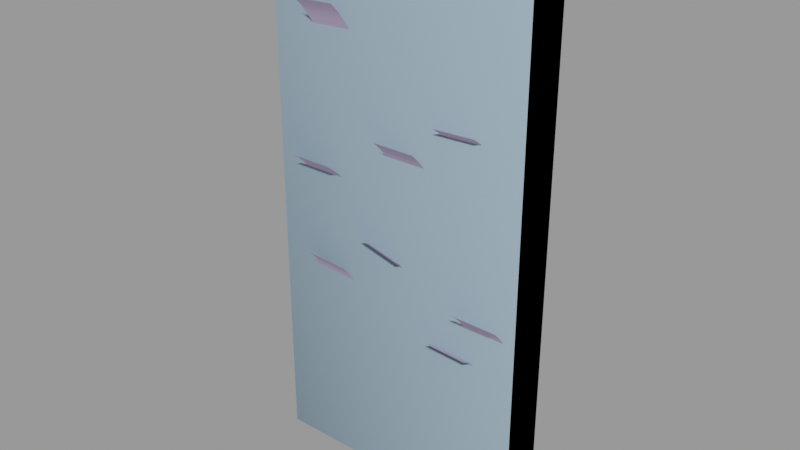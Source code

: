 # Source: time_card_rack.blend  (saved by Blender 2.92.15; exported with 4.5.12 LTS)
import bpy
from mathutils import Matrix  # noqa: F401  (used for matrix-valued properties, if any)

bpy.ops.wm.read_factory_settings(use_empty=True)
scene = bpy.context.scene
scene.name = 'time_card_rack.qc'

# ---- collections
col_time_card_rack = bpy.data.collections.new('time_card_rack'); scene.collection.children.link(col_time_card_rack)

# ---- materials (node trees are filled in below, after node groups)
mat_time_card_machine = bpy.data.materials.new('time_card_machine')
mat_time_card_machine.use_transparent_shadow = False
mat_time_card_machine.diffuse_color = (0.6015, 0.4847, 0.7295, 1.0)
mat_phy = bpy.data.materials.new('  phy')
mat_phy.use_transparent_shadow = False
mat_phy.diffuse_color = (0.4124, 0.5816, 0.7255, 1.0)

# ---- material node trees

# ---- meshes
me_time_card_rack_reference = bpy.data.meshes.new('time_card_rack_reference')
me_time_card_rack_reference.from_pydata([(-7.711, -8.0, 23.0), (-7.711, -7.0, 101.7), (-7.711, -8.0, 101.7), (-7.711, -7.0, 23.0), (-23.25, -11.5, 94.15), (-15.25, -9.836, 92.62), (-15.25, -11.5, 94.15), (-23.25, -9.836, 92.62), (-23.25, -8.499, 90.77), (-15.25, -8.499, 90.77), (-23.25, -7.253, 88.9), (-15.25, -7.253, 88.9), (-23.25, -6.008, 87.03), (-15.25, -6.008, 87.03), (-23.25, -4.762, 85.15), (-15.25, -4.762, 85.15), (-23.25, -3.517, 83.28), (-15.25, -3.517, 83.28), (-23.25, -2.271, 81.4), (-15.25, -2.271, 81.4), (-23.25, -1.026, 79.53), (-15.25, -1.026, 79.53), (-17.09, -11.94, 88.65), (-9.019, -10.39, 87.46), (-9.098, -11.94, 89.05), (-17.01, -10.39, 87.06), (-16.93, -9.175, 85.42), (-8.938, -9.175, 85.81), (-16.84, -7.949, 83.53), (-8.845, -7.949, 83.93), (-16.74, -6.724, 81.65), (-8.752, -6.724, 82.04), (-16.65, -5.498, 79.76), (-8.659, -5.498, 80.16), (-16.56, -4.273, 77.88), (-8.566, -4.273, 78.27), (-16.46, -3.047, 75.99), (-8.473, -3.047, 76.39), (-16.37, -1.821, 74.11), (-8.38, -1.821, 74.5), (-24.2, -7.277, 55.85), (24.2, 1e-06, 45.0), (24.2, -7.277, 55.85), (-24.2, -1e-06, 45.0), (8.289, -8.0, 23.0), (8.289, -7.0, 101.7), (8.289, -8.0, 101.7), (8.289, -7.0, 23.0), (25.34, 1e-06, 0.0), (-25.34, -8.0, -3e-06), (-25.34, -1e-06, 0.0), (25.34, -8.0, -3e-06), (-24.2, -7.0, 23.0), (24.2, -8.0, 23.0), (24.2, -7.0, 23.0), (-24.2, -8.0, 23.0), (-24.2, -7.277, 81.85), (24.2, -8e-06, 71.0), (24.2, -7.277, 81.85), (-24.2, -1e-05, 71.0), (24.2, -7.277, 62.35), (-24.2, -6.998, 62.53), (-24.2, -7.277, 62.35), (24.2, -6.998, 62.53), (24.2, -1e-06, 51.5), (-24.2, -3e-06, 51.5), (-24.2, -6.998, 82.03), (24.2, -6.998, 82.03), (24.2, -7.277, 94.85), (-24.2, -6.998, 95.03), (-24.2, -7.277, 94.85), (24.2, -6.998, 95.03), (24.2, -1.3e-05, 84.0), (-24.2, -1.5e-05, 84.0), (-24.2, -7.277, 68.85), (24.2, -4e-06, 58.0), (24.2, -7.277, 68.85), (-24.2, -6e-06, 58.0), (24.2, -7.277, 75.35), (-24.2, -6.998, 75.53), (-24.2, -7.277, 75.35), (24.2, -6.998, 75.53), (-24.2, -6.998, 69.03), (24.2, -6.998, 69.03), (24.2, -6e-06, 64.5), (-24.2, -8e-06, 64.5), (-24.2, -7.277, 42.85), (24.2, 6e-06, 32.0), (24.2, -7.277, 42.85), (-24.2, 4e-06, 32.0), (-24.2, -6.998, 43.03), (24.2, -6.998, 43.03), (24.2, -7.277, 49.35), (-24.2, -6.998, 49.53), (-24.2, -7.277, 49.35), (24.2, -6.998, 49.53), (24.2, 4e-06, 38.5), (-24.2, 2e-06, 38.5), (-24.2, -7.277, 36.35), (24.2, 8e-06, 25.5), (24.2, -7.277, 36.35), (-24.2, 6e-06, 25.5), (-24.2, -1.6e-05, 91.0), (24.2, 1.3e-05, 0.0), (24.2, -1.4e-05, 91.0), (-24.2, 1e-05, 0.0), (24.2, -7.277, 29.85), (-24.2, -6.998, 30.03), (-24.2, -7.277, 29.85), (24.2, -6.998, 30.03), (-24.2, -6.998, 36.53), (24.2, -6.998, 36.53), (24.2, 1.1e-05, 19.0), (-24.2, 9e-06, 19.0), (-25.34, -3.9e-05, 102.8), (-25.34, -8.0, 102.8), (-24.2, -6.998, 56.03), (24.2, -6.998, 56.03), (-24.2, -7.277, 88.35), (24.2, -1.1e-05, 77.5), (24.2, -7.277, 88.35), (-24.2, -1.3e-05, 77.5), (25.34, -8.0, 102.8), (25.34, -3.7e-05, 102.8), (-24.2, -7.0, 101.7), (24.2, -7.0, 101.7), (7.711, -8.0, 23.0), (7.711, -8.0, 101.7), (-24.2, -6.998, 88.53), (24.2, -6.998, 88.53), (-8.289, -8.0, 101.7), (-8.289, -8.0, 23.0), (-24.2, -8.0, 101.7), (24.2, -8.0, 101.7), (-8.289, -7.0, 23.0), (-8.289, -7.0, 101.7), (24.2, -7.0, 0.0), (7.711, -7.0, 23.0), (7.711, -7.0, 101.7), (-24.2, -7.0, 0.0), (9.593, -11.06, 34.19), (17.53, -9.207, 32.69), (17.58, -11.06, 33.82), (9.541, -9.207, 33.05), (9.471, -7.751, 31.52), (17.46, -7.751, 31.15), (9.386, -6.469, 29.67), (17.38, -6.469, 29.3), (9.302, -5.187, 27.82), (17.29, -5.187, 27.46), (9.218, -3.904, 25.97), (17.21, -3.904, 25.61), (9.134, -2.622, 24.13), (17.13, -2.622, 23.76), (9.049, -1.339, 22.28), (17.04, -1.339, 21.92), (8.965, -0.05689, 20.43), (16.96, -0.05689, 20.07), (-4.898, -10.99, 49.28), (2.545, -9.313, 46.05), (2.869, -10.99, 47.36), (-5.223, -9.313, 47.97), (-5.649, -7.784, 46.24), (2.118, -7.784, 44.32), (-6.095, -6.521, 44.43), (1.672, -6.521, 42.51), (-6.541, -5.257, 42.62), (1.226, -5.257, 40.7), (-6.987, -3.994, 40.81), (0.7798, -3.994, 38.9), (-7.433, -2.731, 39.01), (0.3337, -2.731, 37.09), (-7.879, -1.468, 37.2), (-0.1124, -1.468, 35.28), (-8.326, -0.205, 35.39), (-0.5585, -0.205, 33.47), (15.2, -12.23, 42.57), (23.2, -10.49, 41.15), (23.2, -12.23, 42.57), (15.2, -10.49, 41.15), (15.2, -8.957, 39.57), (23.2, -8.957, 39.57), (15.2, -7.686, 37.71), (23.2, -7.686, 37.71), (15.2, -6.415, 35.86), (23.2, -6.415, 35.86), (15.2, -5.144, 34.0), (23.2, -5.144, 34.0), (15.2, -3.873, 32.15), (23.2, -3.873, 32.15), (15.2, -2.602, 30.29), (23.2, -2.602, 30.29), (15.2, -1.331, 28.43), (23.2, -1.331, 28.43), (9.506, -9.938, 72.52), (17.55, -8.278, 71.59), (17.5, -9.938, 72.84), (9.555, -8.278, 71.27), (9.618, -7.054, 69.71), (17.61, -7.054, 70.02), (9.694, -5.892, 67.78), (17.69, -5.892, 68.1), (9.771, -4.73, 65.85), (17.76, -4.73, 66.17), (9.848, -3.568, 63.93), (17.84, -3.568, 64.25), (9.924, -2.406, 62.0), (17.92, -2.406, 62.32), (10.0, -1.244, 60.08), (17.99, -1.244, 60.4), (10.08, -0.08169, 58.15), (18.07, -0.08169, 58.47), (-16.82, -10.86, 42.23), (-8.91, -9.384, 40.24), (-8.827, -10.86, 41.81), (-16.9, -9.384, 40.66), (-17.0, -8.168, 38.77), (-9.01, -8.168, 38.35), (-17.1, -6.952, 36.88), (-9.109, -6.952, 36.46), (-17.2, -5.736, 34.98), (-9.209, -5.736, 34.56), (-17.3, -4.52, 33.09), (-9.308, -4.52, 32.67), (-17.4, -3.304, 31.2), (-9.407, -3.304, 30.78), (-17.5, -2.088, 29.31), (-9.507, -2.088, 28.89), (-17.6, -0.8716, 27.42), (-9.606, -0.8716, 27.0), (-19.44, -11.45, 60.69), (-11.44, -9.81, 59.4), (-11.44, -11.45, 60.69), (-19.44, -9.81, 59.4), (-19.44, -8.211, 57.86), (-11.44, -8.211, 57.86), (-19.44, -6.98, 55.98), (-11.44, -6.98, 55.98), (-19.44, -5.749, 54.1), (-11.44, -5.749, 54.1), (-19.44, -4.518, 52.21), (-11.44, -4.518, 52.21), (-19.44, -3.287, 50.33), (-11.44, -3.287, 50.33), (-19.44, -2.056, 48.45), (-11.44, -2.056, 48.45), (-19.44, -0.8254, 46.56), (-11.44, -0.8254, 46.56), (-1.401, -11.08, 67.6), (6.599, -9.465, 65.98), (6.599, -11.08, 67.6), (-1.401, -9.465, 65.98), (-1.401, -8.031, 64.27), (6.599, -8.031, 64.27), (-1.401, -6.802, 62.38), (6.599, -6.802, 62.38), (-1.401, -5.573, 60.5), (6.599, -5.573, 60.5), (-1.401, -4.344, 58.61), (6.599, -4.344, 58.61), (-1.401, -3.115, 56.73), (6.599, -3.115, 56.73), (-1.401, -1.887, 54.84), (6.599, -1.887, 54.84), (-1.401, -0.6579, 52.96), (6.599, -0.6579, 52.96)], [], [(0, 1, 2), (0, 3, 1), (4, 5, 6), (4, 7, 5), (8, 5, 7), (8, 9, 5), (10, 9, 8), (10, 11, 9), (12, 11, 10), (12, 13, 11), (14, 13, 12), (14, 15, 13), (16, 15, 14), (16, 17, 15), (18, 17, 16), (18, 19, 17), (20, 19, 18), (20, 21, 19), (22, 23, 24), (22, 25, 23), (26, 23, 25), (26, 27, 23), (28, 27, 26), (28, 29, 27), (30, 29, 28), (30, 31, 29), (32, 31, 30), (32, 33, 31), (34, 33, 32), (34, 35, 33), (36, 35, 34), (36, 37, 35), (38, 37, 36), (38, 39, 37), (40, 41, 42), (40, 43, 41), (44, 45, 46), (44, 47, 45), (48, 49, 50), (48, 51, 49), (52, 53, 54), (52, 55, 53), (56, 57, 58), (56, 59, 57), (60, 61, 62), (60, 63, 61), (62, 64, 60), (62, 65, 64), (58, 66, 56), (58, 67, 66), (68, 69, 70), (68, 71, 69), (70, 72, 68), (70, 73, 72), (74, 75, 76), (74, 77, 75), (78, 79, 80), (78, 81, 79), (76, 82, 74), (76, 83, 82), (80, 84, 78), (80, 85, 84), (86, 87, 88), (86, 89, 87), (88, 90, 86), (88, 91, 90), (92, 93, 94), (92, 95, 93), (94, 96, 92), (94, 97, 96), (98, 99, 100), (98, 101, 99), (102, 103, 104), (102, 105, 103), (106, 107, 108), (106, 109, 107), (100, 110, 98), (100, 111, 110), (108, 112, 106), (108, 113, 112), (49, 114, 50), (49, 115, 114), (42, 116, 40), (42, 117, 116), (118, 119, 120), (118, 121, 119), (122, 48, 123), (122, 51, 48), (122, 114, 115), (122, 123, 114), (104, 124, 102), (104, 125, 124), (126, 46, 127), (126, 44, 46), (120, 128, 118), (120, 129, 128), (0, 130, 131), (0, 2, 130), (125, 132, 124), (125, 133, 132), (130, 134, 131), (130, 135, 134), (133, 54, 53), (133, 125, 54), (104, 54, 125), (104, 136, 54), (104, 103, 136), (127, 137, 126), (127, 138, 137), (55, 124, 132), (55, 52, 124), (52, 102, 124), (52, 105, 102), (52, 139, 105), (115, 132, 133), (49, 132, 115), (49, 55, 132), (51, 55, 49), (51, 53, 55), (122, 53, 51), (122, 133, 53), (115, 133, 122), (140, 141, 142), (140, 143, 141), (144, 141, 143), (144, 145, 141), (146, 145, 144), (146, 147, 145), (148, 147, 146), (148, 149, 147), (150, 149, 148), (150, 151, 149), (152, 151, 150), (152, 153, 151), (154, 153, 152), (154, 155, 153), (156, 155, 154), (156, 157, 155), (158, 159, 160), (158, 161, 159), (162, 159, 161), (162, 163, 159), (164, 163, 162), (164, 165, 163), (166, 165, 164), (166, 167, 165), (168, 167, 166), (168, 169, 167), (170, 169, 168), (170, 171, 169), (172, 171, 170), (172, 173, 171), (174, 173, 172), (174, 175, 173), (176, 177, 178), (176, 179, 177), (180, 177, 179), (180, 181, 177), (182, 181, 180), (182, 183, 181), (184, 183, 182), (184, 185, 183), (186, 185, 184), (186, 187, 185), (188, 187, 186), (188, 189, 187), (190, 189, 188), (190, 191, 189), (192, 191, 190), (192, 193, 191), (194, 195, 196), (194, 197, 195), (198, 195, 197), (198, 199, 195), (200, 199, 198), (200, 201, 199), (202, 201, 200), (202, 203, 201), (204, 203, 202), (204, 205, 203), (206, 205, 204), (206, 207, 205), (208, 207, 206), (208, 209, 207), (210, 209, 208), (210, 211, 209), (212, 213, 214), (212, 215, 213), (216, 213, 215), (216, 217, 213), (218, 217, 216), (218, 219, 217), (220, 219, 218), (220, 221, 219), (222, 221, 220), (222, 223, 221), (224, 223, 222), (224, 225, 223), (226, 225, 224), (226, 227, 225), (228, 227, 226), (228, 229, 227), (230, 231, 232), (230, 233, 231), (234, 231, 233), (234, 235, 231), (236, 235, 234), (236, 237, 235), (238, 237, 236), (238, 239, 237), (240, 239, 238), (240, 241, 239), (242, 241, 240), (242, 243, 241), (244, 243, 242), (244, 245, 243), (246, 245, 244), (246, 247, 245), (248, 249, 250), (248, 251, 249), (252, 249, 251), (252, 253, 249), (254, 253, 252), (254, 255, 253), (256, 255, 254), (256, 257, 255), (258, 257, 256), (258, 259, 257), (260, 259, 258), (260, 261, 259), (262, 261, 260), (262, 263, 261), (264, 263, 262), (264, 265, 263)])
me_time_card_rack_reference.polygons.foreach_set('use_smooth', [True] * 234)
_k = set([(0, 2), (0, 130), (40, 42), (44, 46), (48, 49), (48, 51), (49, 50), (49, 51), (49, 115), (51, 122), (52, 53), (52, 55), (52, 105), (53, 54), (53, 55), (53, 133), (54, 104), (55, 132), (56, 58), (60, 62), (68, 70), (74, 76), (78, 80), (86, 88), (92, 94), (98, 100), (102, 103), (102, 105), (102, 124), (103, 104), (104, 125), (106, 108), (114, 115), (114, 122), (115, 122), (118, 120), (122, 123), (124, 132), (125, 133), (126, 127), (130, 131), (132, 133)])
me_time_card_rack_reference.attributes.new('sharp_edge', 'BOOLEAN', 'EDGE').data.foreach_set('value', [ (min(e.vertices), max(e.vertices)) in _k for e in me_time_card_rack_reference.edges])
_uv = me_time_card_rack_reference.uv_layers.new(name='UVMap')
_uv.uv.foreach_set('vector', [0.2628, 0.369, 0.2708, 0.9995, 0.2628, 0.9995, 0.2628, 0.369, 0.2708, 0.369, 0.2708, 0.9995, 0.008724, 0.208, 0.07755, 0.1886, 0.07755, 0.208, 0.008724, 0.208, 0.008724, 0.1886, 0.07755, 0.1886, 0.008724, 0.1693, 0.07755, 0.1886, 0.008724, 0.1886, 0.008724, 0.1693, 0.07755, 0.1693, 0.07755, 0.1886, 0.008724, 0.1499, 0.07755, 0.1693, 0.008724, 0.1693, 0.008724, 0.1499, 0.07755, 0.1499, 0.07755, 0.1693, 0.008724, 0.1305, 0.07755, 0.1499, 0.008724, 0.1499, 0.008724, 0.1305, 0.07755, 0.1305, 0.07755, 0.1499, 0.008724, 0.1112, 0.07755, 0.1305, 0.008724, 0.1305, 0.008724, 0.1112, 0.07755, 0.1112, 0.07755, 0.1305, 0.008724, 0.09183, 0.07755, 0.1112, 0.008724, 0.1112, 0.008724, 0.09183, 0.07755, 0.09183, 0.07755, 0.1112, 0.008724, 0.07247, 0.07755, 0.09183, 0.008724, 0.09183, 0.008724, 0.07247, 0.07755, 0.07247, 0.07755, 0.09183, 0.008724, 0.05312, 0.07755, 0.07247, 0.008724, 0.07247, 0.008724, 0.05312, 0.07755, 0.05312, 0.07755, 0.07247, 0.08615, 0.208, 0.155, 0.1886, 0.155, 0.208, 0.08615, 0.208, 0.08615, 0.1886, 0.155, 0.1886, 0.08615, 0.1693, 0.155, 0.1886, 0.08615, 0.1886, 0.08615, 0.1693, 0.155, 0.1693, 0.155, 0.1886, 0.08615, 0.1499, 0.155, 0.1693, 0.08615, 0.1693, 0.08615, 0.1499, 0.155, 0.1499, 0.155, 0.1693, 0.08615, 0.1305, 0.155, 0.1499, 0.08615, 0.1499, 0.08615, 0.1305, 0.155, 0.1305, 0.155, 0.1499, 0.08615, 0.1112, 0.155, 0.1305, 0.08615, 0.1305, 0.08615, 0.1112, 0.155, 0.1112, 0.155, 0.1305, 0.08615, 0.09183, 0.155, 0.1112, 0.08615, 0.1112, 0.08615, 0.09183, 0.155, 0.09183, 0.155, 0.1112, 0.08615, 0.07247, 0.155, 0.09183, 0.08615, 0.09183, 0.08615, 0.07247, 0.155, 0.07247, 0.155, 0.09183, 0.08615, 0.05312, 0.155, 0.07247, 0.08615, 0.07247, 0.08615, 0.05312, 0.155, 0.05312, 0.155, 0.07247, 0.7013, 0.666, 0.9991, 0.5856, 0.9991, 0.666, 0.7013, 0.666, 0.7013, 0.5856, 0.9991, 0.5856, 0.2413, 0.369, 0.2493, 0.9995, 0.2413, 0.9995, 0.2413, 0.369, 0.2493, 0.369, 0.2493, 0.9995, 0.6977, 0.2805, 0.385, 0.3298, 0.385, 0.2805, 0.6977, 0.2805, 0.6977, 0.3298, 0.385, 0.3298, 0.385, 0.2174, 0.6977, 0.211, 0.6977, 0.2174, 0.385, 0.2174, 0.385, 0.211, 0.6977, 0.211, 0.7013, 0.3331, 0.9991, 0.2528, 0.9991, 0.3331, 0.7013, 0.3331, 0.7013, 0.2528, 0.9991, 0.2528, 0.6977, 0.3482, 0.385, 0.3504, 0.385, 0.3482, 0.6977, 0.3482, 0.6977, 0.3504, 0.385, 0.3504, 0.7013, 0.5821, 0.9991, 0.5017, 0.9991, 0.5821, 0.7013, 0.5821, 0.7013, 0.5017, 0.9991, 0.5017, 0.6977, 0.3391, 0.385, 0.3413, 0.385, 0.3391, 0.6977, 0.3391, 0.6977, 0.3413, 0.385, 0.3413, 0.6977, 0.3315, 0.385, 0.3336, 0.385, 0.3315, 0.6977, 0.3315, 0.6977, 0.3336, 0.385, 0.3336, 0.7013, 0.1652, 0.9991, 0.08479, 0.9991, 0.1652, 0.7013, 0.1652, 0.7013, 0.08479, 0.9991, 0.08479, 0.7013, 0.4996, 0.9991, 0.4192, 0.9991, 0.4996, 0.7013, 0.4996, 0.7013, 0.4192, 0.9991, 0.4192, 0.6977, 0.3424, 0.385, 0.3445, 0.385, 0.3424, 0.6977, 0.3424, 0.6977, 0.3445, 0.385, 0.3445, 0.6977, 0.3452, 0.385, 0.3473, 0.385, 0.3452, 0.6977, 0.3452, 0.6977, 0.3473, 0.385, 0.3473, 0.7013, 0.4166, 0.9991, 0.3362, 0.9991, 0.4166, 0.7013, 0.4166, 0.7013, 0.3362, 0.9991, 0.3362, 0.7013, 0.8329, 0.9991, 0.7526, 0.9991, 0.8329, 0.7013, 0.8329, 0.7013, 0.7526, 0.9991, 0.7526, 0.6977, 0.3579, 0.385, 0.3601, 0.385, 0.3579, 0.6977, 0.3579, 0.6977, 0.3601, 0.385, 0.3601, 0.6977, 0.3549, 0.385, 0.357, 0.385, 0.3549, 0.6977, 0.3549, 0.6977, 0.357, 0.385, 0.357, 0.7013, 0.7502, 0.9991, 0.6698, 0.9991, 0.7502, 0.7013, 0.7502, 0.7013, 0.6698, 0.9991, 0.6698, 0.7013, 0.9165, 0.9991, 0.8361, 0.9991, 0.9165, 0.7013, 0.9165, 0.7013, 0.8361, 0.9991, 0.8361, 0.0027, 0.9973, 0.1251, 0.8345, 0.1251, 0.9973, 0.0027, 0.9973, 0.0027, 0.8345, 0.1251, 0.8345, 0.6977, 0.3641, 0.385, 0.3662, 0.385, 0.3641, 0.6977, 0.3641, 0.6977, 0.3662, 0.385, 0.3662, 0.6977, 0.3611, 0.385, 0.3632, 0.385, 0.3611, 0.6977, 0.3611, 0.6977, 0.3632, 0.385, 0.3632, 0.7013, 0.9991, 0.9991, 0.9188, 0.9991, 0.9991, 0.7013, 0.9991, 0.7013, 0.9188, 0.9991, 0.9188, 0.3836, 0.369, 0.3345, 0.9995, 0.3345, 0.369, 0.3836, 0.369, 0.3836, 0.9995, 0.3345, 0.9995, 0.6977, 0.3521, 0.385, 0.3543, 0.385, 0.3521, 0.6977, 0.3521, 0.6977, 0.3543, 0.385, 0.3543, 0.7013, 0.2486, 0.9991, 0.1683, 0.9991, 0.2486, 0.7013, 0.2486, 0.7013, 0.1683, 0.9991, 0.1683, 0.2826, 0.9995, 0.3317, 0.369, 0.3317, 0.9995, 0.2826, 0.9995, 0.2826, 0.369, 0.3317, 0.369, 0.6977, 0.2185, 0.385, 0.2679, 0.385, 0.2185, 0.6977, 0.2185, 0.6977, 0.2679, 0.385, 0.2679, 0.9991, 0.004002, 0.7013, 0.08244, 0.7013, 0.004002, 0.9991, 0.004002, 0.9991, 0.08244, 0.7013, 0.08244, 0.589, 0.5101, 0.5925, 0.9925, 0.589, 0.9925, 0.589, 0.5101, 0.5925, 0.5101, 0.5925, 0.9925, 0.6977, 0.3353, 0.385, 0.3374, 0.385, 0.3353, 0.6977, 0.3353, 0.6977, 0.3374, 0.385, 0.3374, 0.4944, 0.5101, 0.4909, 0.9925, 0.4909, 0.5101, 0.4944, 0.5101, 0.4944, 0.9925, 0.4909, 0.9925, 0.6977, 0.2714, 0.385, 0.2779, 0.385, 0.2714, 0.6977, 0.2714, 0.6977, 0.2779, 0.385, 0.2779, 0.2811, 0.9995, 0.2731, 0.369, 0.2811, 0.369, 0.2811, 0.9995, 0.2731, 0.9995, 0.2731, 0.369, 0.1814, 0.9995, 0.1752, 0.5117, 0.1814, 0.5117, 0.1814, 0.9995, 0.1752, 0.9995, 0.1752, 0.5117, 0.1318, 0.9334, 0.1752, 0.5117, 0.1752, 0.9995, 0.1318, 0.9334, 0.1752, 0.369, 0.1752, 0.5117, 0.1318, 0.9334, 0.1318, 0.369, 0.1752, 0.369, 0.2604, 0.9995, 0.2523, 0.369, 0.2604, 0.369, 0.2604, 0.9995, 0.2523, 0.9995, 0.2523, 0.369, 0.1843, 0.5117, 0.1905, 0.9995, 0.1843, 0.9995, 0.1843, 0.5117, 0.1905, 0.5117, 0.1905, 0.9995, 0.1905, 0.5117, 0.2339, 0.9334, 0.1905, 0.9995, 0.1905, 0.5117, 0.2339, 0.369, 0.2339, 0.9334, 0.1905, 0.5117, 0.1905, 0.369, 0.2339, 0.369, 0.3863, 0.9995, 0.3933, 0.9925, 0.6901, 0.9925, 0.3863, 0.369, 0.3933, 0.9925, 0.3863, 0.9995, 0.3863, 0.369, 0.3933, 0.5101, 0.3933, 0.9925, 0.6971, 0.369, 0.3933, 0.5101, 0.3863, 0.369, 0.6971, 0.369, 0.6901, 0.5101, 0.3933, 0.5101, 0.6971, 0.9995, 0.6901, 0.5101, 0.6971, 0.369, 0.6971, 0.9995, 0.6901, 0.9925, 0.6901, 0.5101, 0.3863, 0.9995, 0.6901, 0.9925, 0.6971, 0.9995, 0.6281, 0.208, 0.697, 0.1886, 0.697, 0.208, 0.6281, 0.208, 0.6281, 0.1886, 0.697, 0.1886, 0.6281, 0.1693, 0.697, 0.1886, 0.6281, 0.1886, 0.6281, 0.1693, 0.697, 0.1693, 0.697, 0.1886, 0.6281, 0.1499, 0.697, 0.1693, 0.6281, 0.1693, 0.6281, 0.1499, 0.697, 0.1499, 0.697, 0.1693, 0.6281, 0.1305, 0.697, 0.1499, 0.6281, 0.1499, 0.6281, 0.1305, 0.697, 0.1305, 0.697, 0.1499, 0.6281, 0.1112, 0.697, 0.1305, 0.6281, 0.1305, 0.6281, 0.1112, 0.697, 0.1112, 0.697, 0.1305, 0.6281, 0.09183, 0.697, 0.1112, 0.6281, 0.1112, 0.6281, 0.09183, 0.697, 0.09183, 0.697, 0.1112, 0.6281, 0.07247, 0.697, 0.09183, 0.6281, 0.09183, 0.6281, 0.07247, 0.697, 0.07247, 0.697, 0.09183, 0.6281, 0.05312, 0.697, 0.07247, 0.6281, 0.07247, 0.6281, 0.05312, 0.697, 0.05312, 0.697, 0.07247, 0.1636, 0.208, 0.2324, 0.1886, 0.2324, 0.208, 0.1636, 0.208, 0.1636, 0.1886, 0.2324, 0.1886, 0.1636, 0.1693, 0.2324, 0.1886, 0.1636, 0.1886, 0.1636, 0.1693, 0.2324, 0.1693, 0.2324, 0.1886, 0.1636, 0.1499, 0.2324, 0.1693, 0.1636, 0.1693, 0.1636, 0.1499, 0.2324, 0.1499, 0.2324, 0.1693, 0.1636, 0.1305, 0.2324, 0.1499, 0.1636, 0.1499, 0.1636, 0.1305, 0.2324, 0.1305, 0.2324, 0.1499, 0.1636, 0.1112, 0.2324, 0.1305, 0.1636, 0.1305, 0.1636, 0.1112, 0.2324, 0.1112, 0.2324, 0.1305, 0.1636, 0.09183, 0.2324, 0.1112, 0.1636, 0.1112, 0.1636, 0.09183, 0.2324, 0.09183, 0.2324, 0.1112, 0.1636, 0.07247, 0.2324, 0.09183, 0.1636, 0.09183, 0.1636, 0.07247, 0.2324, 0.07247, 0.2324, 0.09183, 0.1636, 0.05312, 0.2324, 0.07247, 0.1636, 0.07247, 0.1636, 0.05312, 0.2324, 0.05312, 0.2324, 0.07247, 0.5507, 0.208, 0.6195, 0.1886, 0.6195, 0.208, 0.5507, 0.208, 0.5507, 0.1886, 0.6195, 0.1886, 0.5507, 0.1693, 0.6195, 0.1886, 0.5507, 0.1886, 0.5507, 0.1693, 0.6195, 0.1693, 0.6195, 0.1886, 0.5507, 0.1499, 0.6195, 0.1693, 0.5507, 0.1693, 0.5507, 0.1499, 0.6195, 0.1499, 0.6195, 0.1693, 0.5507, 0.1305, 0.6195, 0.1499, 0.5507, 0.1499, 0.5507, 0.1305, 0.6195, 0.1305, 0.6195, 0.1499, 0.5507, 0.1112, 0.6195, 0.1305, 0.5507, 0.1305, 0.5507, 0.1112, 0.6195, 0.1112, 0.6195, 0.1305, 0.5507, 0.09183, 0.6195, 0.1112, 0.5507, 0.1112, 0.5507, 0.09183, 0.6195, 0.09183, 0.6195, 0.1112, 0.5507, 0.07247, 0.6195, 0.09183, 0.5507, 0.09183, 0.5507, 0.07247, 0.6195, 0.07247, 0.6195, 0.09183, 0.5507, 0.05312, 0.6195, 0.07247, 0.5507, 0.07247, 0.5507, 0.05312, 0.6195, 0.05312, 0.6195, 0.07247, 0.241, 0.208, 0.3098, 0.1886, 0.3098, 0.208, 0.241, 0.208, 0.241, 0.1886, 0.3098, 0.1886, 0.241, 0.1693, 0.3098, 0.1886, 0.241, 0.1886, 0.241, 0.1693, 0.3098, 0.1693, 0.3098, 0.1886, 0.241, 0.1499, 0.3098, 0.1693, 0.241, 0.1693, 0.241, 0.1499, 0.3098, 0.1499, 0.3098, 0.1693, 0.241, 0.1305, 0.3098, 0.1499, 0.241, 0.1499, 0.241, 0.1305, 0.3098, 0.1305, 0.3098, 0.1499, 0.241, 0.1112, 0.3098, 0.1305, 0.241, 0.1305, 0.241, 0.1112, 0.3098, 0.1112, 0.3098, 0.1305, 0.241, 0.09183, 0.3098, 0.1112, 0.241, 0.1112, 0.241, 0.09183, 0.3098, 0.09183, 0.3098, 0.1112, 0.241, 0.07247, 0.3098, 0.09183, 0.241, 0.09183, 0.241, 0.07247, 0.3098, 0.07247, 0.3098, 0.09183, 0.241, 0.05312, 0.3098, 0.07247, 0.241, 0.07247, 0.241, 0.05312, 0.3098, 0.05312, 0.3098, 0.07247, 0.4733, 0.208, 0.5421, 0.1886, 0.5421, 0.208, 0.4733, 0.208, 0.4733, 0.1886, 0.5421, 0.1886, 0.4733, 0.1693, 0.5421, 0.1886, 0.4733, 0.1886, 0.4733, 0.1693, 0.5421, 0.1693, 0.5421, 0.1886, 0.4733, 0.1499, 0.5421, 0.1693, 0.4733, 0.1693, 0.4733, 0.1499, 0.5421, 0.1499, 0.5421, 0.1693, 0.4733, 0.1305, 0.5421, 0.1499, 0.4733, 0.1499, 0.4733, 0.1305, 0.5421, 0.1305, 0.5421, 0.1499, 0.4733, 0.1112, 0.5421, 0.1305, 0.4733, 0.1305, 0.4733, 0.1112, 0.5421, 0.1112, 0.5421, 0.1305, 0.4733, 0.09183, 0.5421, 0.1112, 0.4733, 0.1112, 0.4733, 0.09183, 0.5421, 0.09183, 0.5421, 0.1112, 0.4733, 0.07247, 0.5421, 0.09183, 0.4733, 0.09183, 0.4733, 0.07247, 0.5421, 0.07247, 0.5421, 0.09183, 0.4733, 0.05312, 0.5421, 0.07247, 0.4733, 0.07247, 0.4733, 0.05312, 0.5421, 0.05312, 0.5421, 0.07247, 0.3184, 0.208, 0.3873, 0.1886, 0.3873, 0.208, 0.3184, 0.208, 0.3184, 0.1886, 0.3873, 0.1886, 0.3184, 0.1693, 0.3873, 0.1886, 0.3184, 0.1886, 0.3184, 0.1693, 0.3873, 0.1693, 0.3873, 0.1886, 0.3184, 0.1499, 0.3873, 0.1693, 0.3184, 0.1693, 0.3184, 0.1499, 0.3873, 0.1499, 0.3873, 0.1693, 0.3184, 0.1305, 0.3873, 0.1499, 0.3184, 0.1499, 0.3184, 0.1305, 0.3873, 0.1305, 0.3873, 0.1499, 0.3184, 0.1112, 0.3873, 0.1305, 0.3184, 0.1305, 0.3184, 0.1112, 0.3873, 0.1112, 0.3873, 0.1305, 0.3184, 0.09183, 0.3873, 0.1112, 0.3184, 0.1112, 0.3184, 0.09183, 0.3873, 0.09183, 0.3873, 0.1112, 0.3184, 0.07247, 0.3873, 0.09183, 0.3184, 0.09183, 0.3184, 0.07247, 0.3873, 0.07247, 0.3873, 0.09183, 0.3184, 0.05312, 0.3873, 0.07247, 0.3184, 0.07247, 0.3184, 0.05312, 0.3873, 0.05312, 0.3873, 0.07247, 0.3959, 0.208, 0.4647, 0.1886, 0.4647, 0.208, 0.3959, 0.208, 0.3959, 0.1886, 0.4647, 0.1886, 0.3959, 0.1693, 0.4647, 0.1886, 0.3959, 0.1886, 0.3959, 0.1693, 0.4647, 0.1693, 0.4647, 0.1886, 0.3959, 0.1499, 0.4647, 0.1693, 0.3959, 0.1693, 0.3959, 0.1499, 0.4647, 0.1499, 0.4647, 0.1693, 0.3959, 0.1305, 0.4647, 0.1499, 0.3959, 0.1499, 0.3959, 0.1305, 0.4647, 0.1305, 0.4647, 0.1499, 0.3959, 0.1112, 0.4647, 0.1305, 0.3959, 0.1305, 0.3959, 0.1112, 0.4647, 0.1112, 0.4647, 0.1305, 0.3959, 0.09183, 0.4647, 0.1112, 0.3959, 0.1112, 0.3959, 0.09183, 0.4647, 0.09183, 0.4647, 0.1112, 0.3959, 0.07247, 0.4647, 0.09183, 0.3959, 0.09183, 0.3959, 0.07247, 0.4647, 0.07247, 0.4647, 0.09183, 0.3959, 0.05312, 0.4647, 0.07247, 0.3959, 0.07247, 0.3959, 0.05312, 0.4647, 0.05312, 0.4647, 0.07247])
me_time_card_rack_reference.materials.append(mat_time_card_machine)
me_time_card_rack_reference.use_remesh_fix_poles = True
me_time_card_rack_reference.use_remesh_preserve_attributes = False
me_time_card_rack_reference.use_mirror_vertex_groups = False
me_time_card_rack_reference.update()
me_time_card_rack_reference.normals_split_custom_set([tuple(v) for v in zip(*[iter([1.0, 0.0, 0.0, 1.0, 0.0, 0.0, 1.0, 0.0, 0.0, 1.0, 0.0, 0.0, 1.0, 0.0, 0.0, 1.0, 0.0, 0.0, 0.0, -0.6777, -0.7354, 0.0, -0.7473, -0.6645, 0.0, -0.6777, -0.7354, 0.0, -0.6777, -0.7354, 0.0, -0.7473, -0.6645, 0.0, -0.7473, -0.6645, 0.0, -0.8213, -0.5705, 0.0, -0.7473, -0.6645, 0.0, -0.7473, -0.6645, 0.0, -0.8213, -0.5705, 3.499e-07, -0.8213, -0.5705, 0.0, -0.7473, -0.6645, 1.216e-07, -0.8328, -0.5536, 3.499e-07, -0.8213, -0.5705, 0.0, -0.8213, -0.5705, 1.216e-07, -0.8328, -0.5536, 4.322e-07, -0.8328, -0.5536, 3.499e-07, -0.8213, -0.5705, -1.227e-08, -0.8328, -0.5536, 4.322e-07, -0.8328, -0.5536, 1.216e-07, -0.8328, -0.5536, -1.227e-08, -0.8328, -0.5536, -9.008e-09, -0.8328, -0.5536, 4.322e-07, -0.8328, -0.5536, -1.935e-07, -0.8328, -0.5536, -9.008e-09, -0.8328, -0.5536, -1.227e-08, -0.8328, -0.5536, -1.935e-07, -0.8328, -0.5536, -2.633e-08, -0.8328, -0.5536, -9.008e-09, -0.8328, -0.5536, -1.246e-07, -0.8328, -0.5536, -2.633e-08, -0.8328, -0.5536, -1.935e-07, -0.8328, -0.5536, -1.246e-07, -0.8328, -0.5536, 0.0, -0.8328, -0.5536, -2.633e-08, -0.8328, -0.5536, 0.0, -0.8328, -0.5536, 0.0, -0.8328, -0.5536, -1.246e-07, -0.8328, -0.5536, 0.0, -0.8328, -0.5536, 0.0, -0.8328, -0.5536, 0.0, -0.8328, -0.5536, 0.0, -0.8328, -0.5536, 0.0, -0.8328, -0.5536, 0.0, -0.8328, -0.5536, 0.0, -0.8328, -0.5536, 0.0, -0.8328, -0.5536, 0.0, -0.8328, -0.5536, 0.03437, -0.717, -0.6962, 0.0319, -0.7627, -0.646, 0.03438, -0.717, -0.6962, 0.03437, -0.717, -0.6962, 0.0319, -0.7627, -0.646, 0.0319, -0.7627, -0.646, 0.02808, -0.8221, -0.5687, 0.0319, -0.7627, -0.646, 0.0319, -0.7627, -0.646, 0.02808, -0.8221, -0.5687, 0.02808, -0.8221, -0.5687, 0.0319, -0.7627, -0.646, 0.02686, -0.8386, -0.5441, 0.02808, -0.8221, -0.5687, 0.02808, -0.8221, -0.5687, 0.02686, -0.8386, -0.5441, 0.02686, -0.8386, -0.5441, 0.02808, -0.8221, -0.5687, 0.02686, -0.8386, -0.5441, 0.02686, -0.8386, -0.5441, 0.02686, -0.8386, -0.5441, 0.02686, -0.8386, -0.5441, 0.02686, -0.8386, -0.5441, 0.02686, -0.8386, -0.5441, 0.02686, -0.8386, -0.5441, 0.02686, -0.8386, -0.5441, 0.02686, -0.8386, -0.5441, 0.02686, -0.8386, -0.5441, 0.02686, -0.8386, -0.5441, 0.02686, -0.8386, -0.5441, 0.02686, -0.8386, -0.5441, 0.02686, -0.8386, -0.5441, 0.02686, -0.8386, -0.5441, 0.02686, -0.8386, -0.5441, 0.02686, -0.8386, -0.5441, 0.02686, -0.8386, -0.5441, 0.02686, -0.8386, -0.5441, 0.02686, -0.8386, -0.5441, 0.02686, -0.8386, -0.5441, 0.02686, -0.8386, -0.5441, 0.02686, -0.8386, -0.5441, 0.02686, -0.8386, -0.5441, 0.02686, -0.8386, -0.5441, 0.02686, -0.8386, -0.5441, 0.02686, -0.8386, -0.5441, 0.02686, -0.8386, -0.5441, 0.02686, -0.8386, -0.5441, 0.02686, -0.8386, -0.5441, 4.087e-09, -0.8304, -0.5571, 8.24e-10, -0.8304, -0.5571, 0.0, -0.8304, -0.5571, 4.087e-09, -0.8304, -0.5571, 4.911e-09, -0.8304, -0.5571, 8.24e-10, -0.8304, -0.5571, 1.0, 0.0, 0.0, 1.0, 0.0, 0.0, 1.0, 0.0, 0.0, 1.0, 0.0, 0.0, 1.0, 0.0, 0.0, 1.0, 0.0, 0.0, -1.346e-14, 3.75e-07, -1.0, -1.346e-14, 3.75e-07, -1.0, -1.346e-14, 3.75e-07, -1.0, -1.477e-14, 3.75e-07, -1.0, -1.477e-14, 3.75e-07, -1.0, -1.477e-14, 3.75e-07, -1.0, 0.0, 0.0, 1.0, 0.0, 0.0, 1.0, 0.0, 0.0, 1.0, 0.0, 0.0, 1.0, 0.0, 0.0, 1.0, 0.0, 0.0, 1.0, -2.007e-08, -0.8304, -0.5571, 1.501e-07, -0.8304, -0.5571, 1.93e-07, -0.8304, -0.5571, -2.007e-08, -0.8304, -0.5571, -6.304e-08, -0.8304, -0.5571, 1.501e-07, -0.8304, -0.5571, 3.877e-08, -0.5411, 0.8409, 2.367e-07, -0.5411, 0.8409, 2.376e-07, -0.5411, 0.8409, 3.877e-08, -0.5411, 0.8409, 3.79e-08, -0.5411, 0.8409, 2.367e-07, -0.5411, 0.8409, -1.394e-08, -0.8304, -0.5571, 7.425e-08, -0.8304, -0.5571, 9.652e-08, -0.8304, -0.5571, -1.394e-08, -0.8304, -0.5571, -3.621e-08, -0.8304, -0.5571, 7.425e-08, -0.8304, -0.5571, 6.534e-09, -0.5411, 0.8409, 2.863e-11, -0.5411, 0.8409, 0.0, -0.5411, 0.8409, 6.534e-09, -0.5411, 0.8409, 6.563e-09, -0.5411, 0.8409, 2.863e-11, -0.5411, 0.8409, 6.536e-09, -0.5411, 0.8409, 2.863e-11, -0.5411, 0.8409, 0.0, -0.5411, 0.8409, 6.536e-09, -0.5411, 0.8409, 6.565e-09, -0.5411, 0.8409, 2.863e-11, -0.5411, 0.8409, 3.976e-08, -0.8304, -0.5571, 8.016e-09, -0.8304, -0.5571, 0.0, -0.8304, -0.5571, 3.976e-08, -0.8304, -0.5571, 4.778e-08, -0.8304, -0.5571, 8.016e-09, -0.8304, -0.5571, 9.631e-08, -0.8304, -0.5571, 1.942e-08, -0.8304, -0.5571, 0.0, -0.8304, -0.5571, 9.631e-08, -0.8304, -0.5571, 1.157e-07, -0.8304, -0.5571, 1.942e-08, -0.8304, -0.5571, -1.107e-07, -0.5411, 0.8409, 2.36e-07, -0.5411, 0.8409, 2.376e-07, -0.5411, 0.8409, -1.107e-07, -0.5411, 0.8409, -1.122e-07, -0.5411, 0.8409, 2.36e-07, -0.5411, 0.8409, 6.536e-09, -0.5411, 0.8409, 2.863e-11, -0.5411, 0.8409, 0.0, -0.5411, 0.8409, 6.536e-09, -0.5411, 0.8409, 6.565e-09, -0.5411, 0.8409, 2.863e-11, -0.5411, 0.8409, 6.209e-08, -0.8304, -0.5571, 1.252e-08, -0.8304, -0.5571, 0.0, -0.8304, -0.5571, 6.209e-08, -0.8304, -0.5571, 7.461e-08, -0.8304, -0.5571, 1.252e-08, -0.8304, -0.5571, 7.252e-08, -0.8304, -0.5571, 1.462e-08, -0.8304, -0.5571, 0.0, -0.8304, -0.5571, 7.252e-08, -0.8304, -0.5571, 8.715e-08, -0.8304, -0.5571, 1.462e-08, -0.8304, -0.5571, 7.053e-09, -0.5411, 0.8409, 1.183e-07, -0.5411, 0.8409, 1.188e-07, -0.5411, 0.8409, 7.053e-09, -0.5411, 0.8409, 6.563e-09, -0.5411, 0.8409, 1.183e-07, -0.5411, 0.8409, 6.534e-09, -0.5411, 0.8409, 2.863e-11, -0.5411, 0.8409, 0.0, -0.5411, 0.8409, 6.534e-09, -0.5411, 0.8409, 6.563e-09, -0.5411, 0.8409, 2.863e-11, -0.5411, 0.8409, 3.831e-08, -0.8304, -0.5571, 7.723e-09, -0.8304, -0.5571, 0.0, -0.8304, -0.5571, 3.831e-08, -0.8304, -0.5571, 4.603e-08, -0.8304, -0.5571, 7.723e-09, -0.8304, -0.5571, 3.451e-08, -0.8304, -0.5571, 4.549e-08, -0.8304, -0.5571, 4.826e-08, -0.8304, -0.5571, 3.451e-08, -0.8304, -0.5571, 3.174e-08, -0.8304, -0.5571, 4.549e-08, -0.8304, -0.5571, 5.96e-08, -0.9581, -0.2866, 4.132e-08, -1.0, -2.967e-07, 5.374e-08, -0.9581, -0.2865, 5.938e-08, -0.9581, -0.2866, 6.197e-08, -1.0, -2.857e-07, 6.197e-08, -1.0, -2.857e-07, 6.534e-09, -0.5411, 0.8409, 2.863e-11, -0.5411, 0.8409, 0.0, -0.5411, 0.8409, 6.534e-09, -0.5411, 0.8409, 6.563e-09, -0.5411, 0.8409, 2.863e-11, -0.5411, 0.8409, 3.773e-08, -0.5411, 0.8409, 1.653e-10, -0.5411, 0.8409, 0.0, -0.5411, 0.8409, 3.773e-08, -0.5411, 0.8409, 3.79e-08, -0.5411, 0.8409, 1.653e-10, -0.5411, 0.8409, 2.857e-08, -0.8304, -0.5571, 4.429e-08, -0.8304, -0.5571, 4.826e-08, -0.8304, -0.5571, 2.857e-08, -0.8304, -0.5571, 2.46e-08, -0.8304, -0.5571, 4.429e-08, -0.8304, -0.5571, -1.0, 0.0, 0.0, -1.0, 0.0, 0.0, -1.0, 0.0, 0.0, -1.0, 0.0, 0.0, -1.0, 0.0, 0.0, -1.0, 0.0, 0.0, 6.534e-09, -0.5411, 0.8409, 2.862e-11, -0.5411, 0.8409, 0.0, -0.5411, 0.8409, 6.534e-09, -0.5411, 0.8409, 6.562e-09, -0.5411, 0.8409, 2.862e-11, -0.5411, 0.8409, 7.398e-08, -0.8304, -0.5571, 1.491e-08, -0.8304, -0.5571, 0.0, -0.8304, -0.5571, 7.398e-08, -0.8304, -0.5571, 8.889e-08, -0.8304, -0.5571, 1.491e-08, -0.8304, -0.5571, 1.0, -9.14e-09, 0.0, 1.0, -1.758e-07, 0.0, 1.0, 0.0, 0.0, 1.0, -9.14e-09, 0.0, 1.0, -1.849e-07, 0.0, 1.0, -1.758e-07, 0.0, 0.0, 0.0, 1.0, 0.0, 0.0, 1.0, 0.0, 0.0, 1.0, 1.109e-07, 0.0, 1.0, 1.109e-07, 0.0, 1.0, 1.109e-07, 0.0, 1.0, 5.374e-08, -0.9581, -0.2865, 2.763e-07, -0.4748, -0.8801, 5.96e-08, -0.9581, -0.2866, 5.374e-08, -0.9581, -0.2865, -8.139e-08, -0.4748, -0.8801, 2.763e-07, -0.4748, -0.8801, 0.0, -1.0, -3.568e-07, 0.0, -1.0, -3.776e-07, 0.0, -1.0, -3.777e-07, 0.0, -1.0, -3.568e-07, 0.0, -1.0, -3.567e-07, 0.0, -1.0, -3.776e-07, 1.56e-07, -0.5411, 0.8409, 6.834e-10, -0.5411, 0.8409, 0.0, -0.5411, 0.8409, 1.56e-07, -0.5411, 0.8409, 1.567e-07, -0.5411, 0.8409, 6.834e-10, -0.5411, 0.8409, 0.0, -1.0, -3.357e-07, 0.0, -1.0, -3.357e-07, 0.0, -1.0, -3.357e-07, 0.0, -1.0, -3.777e-07, 0.0, -1.0, -3.777e-07, 0.0, -1.0, -3.777e-07, -8.139e-08, -0.4748, -0.8801, 3.086e-07, 0.0, -1.0, 2.763e-07, -0.4748, -0.8801, -8.139e-08, -0.4748, -0.8801, -1.848e-07, 0.0, -1.0, 3.086e-07, 0.0, -1.0, -1.0, 0.0, 0.0, -1.0, 0.0, 0.0, -1.0, 0.0, 0.0, -1.0, 0.0, 0.0, -1.0, 0.0, 0.0, -1.0, 0.0, 0.0, -1.0, 0.0, -2.425e-08, -1.0, 0.0, -2.425e-08, -1.0, 0.0, -2.425e-08, -1.0, 0.0, -2.425e-08, -1.0, 0.0, -2.425e-08, -1.0, 0.0, -2.425e-08, -1.0, 0.0, -2.425e-08, -1.0, 0.0, -2.425e-08, -1.0, 0.0, -2.425e-08, -1.0, 1.908e-07, -1.569e-08, -1.0, 3.705e-08, -1.994e-08, -1.0, 7.582e-07, -1.13e-14, -1.0, 1.908e-07, -1.569e-08, -1.0, 0.0, -2.096e-08, -1.0, 3.705e-08, -1.994e-08, -1.0, 0.0, 0.0, -1.0, 0.0, 0.0, -1.0, 0.0, 0.0, -1.0, 0.0, 0.0, -1.0, 0.0, 0.0, -1.0, 0.0, 0.0, 1.0, 0.0, 0.0, 1.0, 0.0, 0.0, 1.0, 0.0, 0.0, 1.0, 0.0, 0.0, 1.0, 0.0, 0.0, 1.0, 0.0, 0.0, 1.0, 0.0, 0.0, 1.0, 0.0, 0.0, 1.0, 0.0, 0.0, 1.0, 0.0, 0.0, 1.0, 0.0, 0.0, 1.0, 0.0, 0.0, 1.0, 0.0, 0.0, 1.0, 0.0, 0.0, 1.0, 0.0, 0.0, -1.659e-07, -1.0, -1.92e-07, -1.661e-07, -1.0, -1.871e-07, 2.037e-07, -1.0, -3.442e-07, 2.194e-08, -1.0, -4.425e-07, -1.661e-07, -1.0, -1.871e-07, -1.659e-07, -1.0, -1.92e-07, 2.194e-08, -1.0, -4.425e-07, -3.06e-07, -1.0, -3.846e-07, -1.661e-07, -1.0, -1.871e-07, 5.218e-08, -1.0, -4.004e-07, -3.06e-07, -1.0, -3.846e-07, 2.194e-08, -1.0, -4.425e-07, 5.218e-08, -1.0, -4.004e-07, 3.153e-07, -1.0, -3.775e-07, -3.06e-07, -1.0, -3.846e-07, 2.045e-07, -1.0, -3.46e-07, 3.153e-07, -1.0, -3.775e-07, 5.218e-08, -1.0, -4.004e-07, 2.045e-07, -1.0, -3.46e-07, 2.037e-07, -1.0, -3.442e-07, 3.153e-07, -1.0, -3.775e-07, -1.659e-07, -1.0, -1.92e-07, 2.037e-07, -1.0, -3.442e-07, 2.045e-07, -1.0, -3.46e-07, -0.03887, -0.5221, -0.852, -0.0354, -0.6297, -0.776, -0.03887, -0.5221, -0.852, -0.03887, -0.5221, -0.852, -0.0354, -0.6297, -0.776, -0.0354, -0.6297, -0.776, -0.02873, -0.7763, -0.6297, -0.0354, -0.6297, -0.776, -0.0354, -0.6297, -0.776, -0.02873, -0.7763, -0.6297, -0.02873, -0.7763, -0.6297, -0.0354, -0.6297, -0.776, -0.02597, -0.8217, -0.5694, -0.02873, -0.7763, -0.6297, -0.02873, -0.7763, -0.6297, -0.02597, -0.8217, -0.5694, -0.02597, -0.8217, -0.5694, -0.02873, -0.7763, -0.6297, -0.02597, -0.8217, -0.5694, -0.02597, -0.8217, -0.5694, -0.02597, -0.8217, -0.5694, -0.02597, -0.8217, -0.5694, -0.02597, -0.8217, -0.5694, -0.02597, -0.8217, -0.5694, -0.02597, -0.8217, -0.5694, -0.02597, -0.8217, -0.5694, -0.02597, -0.8217, -0.5694, -0.02597, -0.8217, -0.5694, -0.02597, -0.8217, -0.5694, -0.02597, -0.8217, -0.5694, -0.02597, -0.8217, -0.5694, -0.02597, -0.8217, -0.5694, -0.02597, -0.8217, -0.5694, -0.02597, -0.8217, -0.5694, -0.02597, -0.8217, -0.5694, -0.02597, -0.8217, -0.5694, -0.02597, -0.8217, -0.5694, -0.02597, -0.8217, -0.5694, -0.02597, -0.8217, -0.5694, -0.02597, -0.8217, -0.5694, -0.02597, -0.8217, -0.5694, -0.02597, -0.8217, -0.5694, -0.02597, -0.8217, -0.5694, -0.02597, -0.8217, -0.5694, -0.02597, -0.8217, -0.5694, -0.02597, -0.8217, -0.5694, -0.02597, -0.8217, -0.5694, -0.02597, -0.8217, -0.5694, -0.1866, -0.6274, -0.756, -0.172, -0.6959, -0.6972, -0.1866, -0.6274, -0.756, -0.1866, -0.6274, -0.756, -0.172, -0.6959, -0.6972, -0.172, -0.6959, -0.6972, -0.1455, -0.7944, -0.5898, -0.172, -0.6959, -0.6972, -0.172, -0.6959, -0.6972, -0.1455, -0.7944, -0.5898, -0.1455, -0.7944, -0.5898, -0.172, -0.6959, -0.6972, -0.1345, -0.8276, -0.545, -0.1455, -0.7944, -0.5898, -0.1455, -0.7944, -0.5898, -0.1345, -0.8276, -0.545, -0.1345, -0.8276, -0.545, -0.1455, -0.7944, -0.5898, -0.1345, -0.8276, -0.545, -0.1345, -0.8276, -0.545, -0.1345, -0.8276, -0.545, -0.1345, -0.8276, -0.545, -0.1345, -0.8276, -0.545, -0.1345, -0.8276, -0.545, -0.1345, -0.8276, -0.545, -0.1345, -0.8276, -0.545, -0.1345, -0.8276, -0.545, -0.1345, -0.8276, -0.545, -0.1345, -0.8276, -0.545, -0.1345, -0.8276, -0.545, -0.1345, -0.8276, -0.545, -0.1345, -0.8276, -0.545, -0.1345, -0.8276, -0.545, -0.1345, -0.8276, -0.545, -0.1345, -0.8276, -0.545, -0.1345, -0.8276, -0.545, -0.1345, -0.8276, -0.545, -0.1345, -0.8276, -0.545, -0.1345, -0.8276, -0.545, -0.1345, -0.8276, -0.545, -0.1345, -0.8276, -0.545, -0.1345, -0.8276, -0.545, -0.1345, -0.8276, -0.545, -0.1345, -0.8276, -0.545, -0.1345, -0.8276, -0.545, -0.1345, -0.8276, -0.545, -0.1345, -0.8276, -0.545, -0.1345, -0.8276, -0.545, 0.0, -0.6308, -0.7759, 0.0, -0.6754, -0.7374, 0.0, -0.6308, -0.7759, 0.0, -0.6308, -0.7759, 0.0, -0.6754, -0.7374, 0.0, -0.6754, -0.7374, 0.0, -0.7742, -0.6329, 0.0, -0.6754, -0.7374, 0.0, -0.6754, -0.7374, 0.0, -0.7742, -0.6329, 1.756e-07, -0.7742, -0.6329, 0.0, -0.6754, -0.7374, 1.278e-07, -0.8252, -0.5649, 1.756e-07, -0.7742, -0.6329, 0.0, -0.7742, -0.6329, 1.278e-07, -0.8252, -0.5649, 2.278e-07, -0.8252, -0.5649, 1.756e-07, -0.7742, -0.6329, 7.5e-08, -0.8252, -0.5649, 2.278e-07, -0.8252, -0.5649, 1.278e-07, -0.8252, -0.5649, 7.5e-08, -0.8252, -0.5649, 0.0, -0.8252, -0.5649, 2.278e-07, -0.8252, -0.5649, 1.591e-07, -0.8252, -0.5649, 0.0, -0.8252, -0.5649, 7.5e-08, -0.8252, -0.5649, 1.591e-07, -0.8252, -0.5649, 2.776e-08, -0.8252, -0.5649, 0.0, -0.8252, -0.5649, 1.313e-07, -0.8252, -0.5649, 2.776e-08, -0.8252, -0.5649, 1.591e-07, -0.8252, -0.5649, 1.313e-07, -0.8252, -0.5649, 0.0, -0.8252, -0.5649, 2.776e-08, -0.8252, -0.5649, 0.0, -0.8252, -0.5649, 0.0, -0.8252, -0.5649, 1.313e-07, -0.8252, -0.5649, 0.0, -0.8252, -0.5649, 0.0, -0.8252, -0.5649, 0.0, -0.8252, -0.5649, 0.0, -0.8252, -0.5649, 0.0, -0.8252, -0.5649, 0.0, -0.8252, -0.5649, 0.0, -0.8252, -0.5649, 0.0, -0.8252, -0.5649, 0.0, -0.8252, -0.5649, 0.03184, -0.6002, -0.7992, 0.02841, -0.7006, -0.713, 0.03184, -0.6002, -0.7992, 0.03184, -0.6002, -0.7992, 0.02841, -0.7006, -0.713, 0.02841, -0.7006, -0.713, 0.02256, -0.824, -0.5662, 0.02841, -0.7006, -0.713, 0.02841, -0.7006, -0.713, 0.02256, -0.824, -0.5662, 0.02256, -0.824, -0.5662, 0.02841, -0.7006, -0.713, 0.02056, -0.8563, -0.516, 0.02256, -0.824, -0.5662, 0.02256, -0.824, -0.5662, 0.02056, -0.8563, -0.516, 0.02056, -0.8563, -0.516, 0.02256, -0.824, -0.5662, 0.02056, -0.8563, -0.516, 0.02056, -0.8563, -0.516, 0.02056, -0.8563, -0.516, 0.02056, -0.8563, -0.516, 0.02056, -0.8563, -0.516, 0.02056, -0.8563, -0.516, 0.02056, -0.8563, -0.516, 0.02056, -0.8563, -0.516, 0.02056, -0.8563, -0.516, 0.02056, -0.8563, -0.516, 0.02056, -0.8563, -0.516, 0.02056, -0.8563, -0.516, 0.02056, -0.8563, -0.516, 0.02056, -0.8563, -0.516, 0.02056, -0.8563, -0.516, 0.02056, -0.8563, -0.516, 0.02056, -0.8563, -0.516, 0.02056, -0.8563, -0.516, 0.02056, -0.8563, -0.516, 0.02056, -0.8563, -0.516, 0.02056, -0.8563, -0.516, 0.02056, -0.8563, -0.516, 0.02056, -0.8563, -0.516, 0.02056, -0.8563, -0.516, 0.02056, -0.8563, -0.516, 0.02056, -0.8563, -0.516, 0.02056, -0.8563, -0.516, 0.02056, -0.8563, -0.516, 0.02056, -0.8563, -0.516, 0.02056, -0.8563, -0.516, -0.03582, -0.7315, -0.6809, -0.03223, -0.7896, -0.6128, -0.03582, -0.7315, -0.6809, -0.03582, -0.7315, -0.6809, -0.03223, -0.7896, -0.6128, -0.03223, -0.7896, -0.6128, -0.02839, -0.8413, -0.5397, -0.03223, -0.7896, -0.6128, -0.03223, -0.7896, -0.6128, -0.02839, -0.8413, -0.5397, -0.02839, -0.8413, -0.5397, -0.03223, -0.7896, -0.6128, -0.02839, -0.8413, -0.5397, -0.02839, -0.8413, -0.5397, -0.02839, -0.8413, -0.5397, -0.02839, -0.8413, -0.5397, -0.02839, -0.8413, -0.5397, -0.02839, -0.8413, -0.5397, -0.02839, -0.8413, -0.5397, -0.02839, -0.8413, -0.5397, -0.02839, -0.8413, -0.5397, -0.02839, -0.8413, -0.5397, -0.02839, -0.8413, -0.5397, -0.02839, -0.8413, -0.5397, -0.02839, -0.8413, -0.5397, -0.02839, -0.8413, -0.5397, -0.02839, -0.8413, -0.5397, -0.02839, -0.8413, -0.5397, -0.02839, -0.8413, -0.5397, -0.02839, -0.8413, -0.5397, -0.02839, -0.8413, -0.5397, -0.02839, -0.8413, -0.5397, -0.02839, -0.8413, -0.5397, -0.02839, -0.8413, -0.5397, -0.02839, -0.8413, -0.5397, -0.02839, -0.8413, -0.5397, -0.02839, -0.8413, -0.5397, -0.02839, -0.8413, -0.5397, -0.02839, -0.8413, -0.5397, -0.02839, -0.8413, -0.5397, -0.02839, -0.8413, -0.5397, -0.02839, -0.8413, -0.5397, -0.02839, -0.8413, -0.5397, -0.02839, -0.8413, -0.5397, -0.02839, -0.8413, -0.5397, -0.02839, -0.8413, -0.5397, -0.02839, -0.8413, -0.5397, -0.02839, -0.8413, -0.5397, 0.0, -0.6185, -0.7858, 0.0, -0.657, -0.7539, 0.0, -0.6185, -0.7858, 0.0, -0.6185, -0.7858, 0.0, -0.657, -0.7539, 0.0, -0.657, -0.7539, 0.0, -0.7704, -0.6376, 0.0, -0.657, -0.7539, 0.0, -0.657, -0.7539, 0.0, -0.7704, -0.6376, 0.0, -0.7703, -0.6376, 0.0, -0.657, -0.7539, 0.0, -0.8371, -0.5471, 0.0, -0.7703, -0.6376, 0.0, -0.7704, -0.6376, 0.0, -0.8371, -0.5471, 0.0, -0.8371, -0.5471, 0.0, -0.7703, -0.6376, 0.0, -0.8371, -0.5471, 0.0, -0.8371, -0.5471, 0.0, -0.8371, -0.5471, 0.0, -0.8371, -0.5471, 0.0, -0.8371, -0.5471, 0.0, -0.8371, -0.5471, 1.124e-08, -0.8371, -0.5471, 0.0, -0.8371, -0.5471, 0.0, -0.8371, -0.5471, 1.124e-08, -0.8371, -0.5471, 1.962e-09, -0.8371, -0.5471, 0.0, -0.8371, -0.5471, 9.281e-09, -0.8371, -0.5471, 1.962e-09, -0.8371, -0.5471, 1.124e-08, -0.8371, -0.5471, 9.281e-09, -0.8371, -0.5471, 0.0, -0.8371, -0.5471, 1.962e-09, -0.8371, -0.5471, 2.36e-08, -0.8371, -0.5471, 0.0, -0.8371, -0.5471, 9.281e-09, -0.8371, -0.5471, 2.36e-08, -0.8371, -0.5471, 4.118e-09, -0.8371, -0.5471, 0.0, -0.8371, -0.5471, 3.896e-08, -0.8371, -0.5471, 4.118e-09, -0.8371, -0.5471, 2.36e-08, -0.8371, -0.5471, 3.896e-08, -0.8371, -0.5471, 0.0, -0.8371, -0.5471, 4.118e-09, -0.8371, -0.5471, 0.0, -0.7073, -0.7069, 0.0, -0.7377, -0.6751, 0.0, -0.7073, -0.7069, 0.0, -0.7073, -0.7069, 0.0, -0.7377, -0.6751, 0.0, -0.7377, -0.6751, 0.0, -0.8036, -0.5951, 0.0, -0.7377, -0.6751, 0.0, -0.7377, -0.6751, 0.0, -0.8036, -0.5951, 0.0, -0.8036, -0.5951, 0.0, -0.7377, -0.6751, 3.381e-07, -0.8377, -0.5461, 0.0, -0.8036, -0.5951, 0.0, -0.8036, -0.5951, 3.381e-07, -0.8377, -0.5461, 5.9e-08, -0.8377, -0.5461, 0.0, -0.8036, -0.5951, 2.791e-07, -0.8377, -0.5461, 5.9e-08, -0.8377, -0.5461, 3.381e-07, -0.8377, -0.5461, 2.791e-07, -0.8377, -0.5461, 0.0, -0.8377, -0.5461, 5.9e-08, -0.8377, -0.5461, 0.0, -0.8377, -0.5461, 0.0, -0.8377, -0.5461, 2.791e-07, -0.8377, -0.5461, 0.0, -0.8377, -0.5461, 0.0, -0.8377, -0.5461, 0.0, -0.8377, -0.5461, 0.0, -0.8377, -0.5461, 0.0, -0.8377, -0.5461, 0.0, -0.8377, -0.5461, 0.0, -0.8377, -0.5461, 0.0, -0.8377, -0.5461, 0.0, -0.8377, -0.5461, 0.0, -0.8377, -0.5461, 0.0, -0.8377, -0.5461, 0.0, -0.8377, -0.5461, 0.0, -0.8377, -0.5461, 0.0, -0.8377, -0.5461, 0.0, -0.8377, -0.5461, 0.0, -0.8377, -0.5461, 0.0, -0.8377, -0.5461, 0.0, -0.8377, -0.5461, 0.0, -0.8377, -0.5461, 0.0, -0.8377, -0.5461, 0.0, -0.8377, -0.5461])] * 3)])
me_time_card_rack_physics = bpy.data.meshes.new('time_card_rack_physics')
me_time_card_rack_physics.from_pydata([(25.34, 1e-06, 0.0), (25.34, -3e-06, 102.8), (25.34, -8.017, 0.0), (25.34, -8.017, 102.8), (-25.34, -1e-06, 0.0), (-25.34, -8.017, 0.0), (-25.34, -8.017, 102.8), (-25.34, -6e-06, 102.8)], [], [(0, 1, 2), (1, 3, 2), (0, 2, 4), (4, 2, 5), (2, 6, 5), (3, 6, 2), (1, 0, 7), (7, 0, 4), (4, 5, 7), (7, 5, 6), (6, 3, 7), (3, 1, 7)])
me_time_card_rack_physics.polygons.foreach_set('use_smooth', [True] * 12)
_uv = me_time_card_rack_physics.uv_layers.new(name='UVMap')
_uv.uv.foreach_set('vector', [0.0, 0.0, 0.0, 0.0, 0.0, 0.0, 0.0, 0.0, 0.0, 0.0, 0.0, 0.0, 0.0, 0.0, 0.0, 0.0, 0.0, 0.0, 0.0, 0.0, 0.0, 0.0, 0.0, 0.0, 0.0, 0.0, 0.0, 0.0, 0.0, 0.0, 0.0, 0.0, 0.0, 0.0, 0.0, 0.0, 0.0, 0.0, 0.0, 0.0, 0.0, 0.0, 0.0, 0.0, 0.0, 0.0, 0.0, 0.0, 0.0, 0.0, 0.0, 0.0, 0.0, 0.0, 0.0, 0.0, 0.0, 0.0, 0.0, 0.0, 0.0, 0.0, 0.0, 0.0, 0.0, 0.0, 0.0, 0.0, 0.0, 0.0, 0.0, 0.0])
me_time_card_rack_physics.materials.append(mat_phy)
me_time_card_rack_physics.use_remesh_fix_poles = True
me_time_card_rack_physics.use_remesh_preserve_attributes = False
me_time_card_rack_physics.use_mirror_vertex_groups = False
me_time_card_rack_physics.update()
me_time_card_rack_physics.normals_split_custom_set([tuple(v) for v in zip(*[iter([-0.9961, 0.03888, 0.07879, -0.9508, -0.07418, 0.3008, 0.9848, 0.07677, 0.1558, -0.9508, -0.07418, 0.3008, 0.9762, -0.1523, 0.1544, 0.9848, 0.07677, 0.1558, -0.9961, 0.03888, 0.07879, 0.9848, 0.07677, 0.1558, -0.9762, 0.1523, -0.1544, -0.9762, 0.1523, -0.1544, 0.9848, 0.07677, 0.1558, 0.9508, 0.07413, -0.3008, 0.9848, 0.07677, 0.1558, 0.9961, -0.03888, -0.07879, 0.9508, 0.07413, -0.3008, 0.9762, -0.1523, 0.1544, 0.9961, -0.03888, -0.07879, 0.9848, 0.07677, 0.1558, -0.9508, -0.07418, 0.3008, -0.9961, 0.03888, 0.07879, -0.9848, -0.07681, -0.1558, -0.9848, -0.07681, -0.1558, -0.9961, 0.03888, 0.07879, -0.9762, 0.1523, -0.1544, -0.9762, 0.1523, -0.1544, 0.9508, 0.07413, -0.3008, -0.9848, -0.07681, -0.1558, -0.9848, -0.07681, -0.1558, 0.9508, 0.07413, -0.3008, 0.9961, -0.03888, -0.07879, 0.9961, -0.03888, -0.07879, 0.9762, -0.1523, 0.1544, -0.9848, -0.07681, -0.1558, 0.9762, -0.1523, 0.1544, -0.9508, -0.07418, 0.3008, -0.9848, -0.07681, -0.1558])] * 3)])
arm_time_card_rack_qc_skeleton = bpy.data.armatures.new('time_card_rack.qc_skeleton')  # bones are not reproduced

# ---- objects
ob_time_card_rack_qc_skeleton = bpy.data.objects.new('time_card_rack.qc_skeleton', arm_time_card_rack_qc_skeleton)
ob_time_card_rack_reference = bpy.data.objects.new('time_card_rack_reference', me_time_card_rack_reference)
ob_time_card_rack_physics = bpy.data.objects.new('time_card_rack_physics', me_time_card_rack_physics)

# ---- transforms, parenting, visibility, modifiers, constraints
ob_time_card_rack_qc_skeleton.location = (0.0, 0.0, 0.0)
ob_time_card_rack_qc_skeleton.show_in_front = True
ob_time_card_rack_qc_skeleton.lineart.crease_threshold = 0.0
ob_time_card_rack_reference.parent = ob_time_card_rack_qc_skeleton
ob_time_card_rack_reference.location = (0.0, 0.0, 0.0)
ob_time_card_rack_reference.lineart.crease_threshold = 0.0
_vg = ob_time_card_rack_reference.vertex_groups.new(name='static_prop')
_vg.add([0, 1, 2, 3, 4, 5, 6, 7, 8, 9, 10, 11, 12, 13, 14, 15, 16, 17, 18, 19, 20, 21, 22, 23, 24, 25, 26, 27, 28, 29, 30, 31, 32, 33, 34, 35, 36, 37, 38, 39, 40, 41, 42, 43, 44, 45, 46, 47, 48, 49, 50, 51, 52, 53, 54, 55, 56, 57, 58, 59, 60, 61, 62, 63, 64, 65, 66, 67, 68, 69, 70, 71, 72, 73, 74, 75, 76, 77, 78, 79, 80, 81, 82, 83, 84, 85, 86, 87, 88, 89, 90, 91, 92, 93, 94, 95, 96, 97, 98, 99, 100, 101, 102, 103, 104, 105, 106, 107, 108, 109, 110, 111, 112, 113, 114, 115, 116, 117, 118, 119, 120, 121, 122, 123, 124, 125, 126, 127, 128, 129, 130, 131, 132, 133, 134, 135, 136, 137, 138, 139, 140, 141, 142, 143, 144, 145, 146, 147, 148, 149, 150, 151, 152, 153, 154, 155, 156, 157, 158, 159, 160, 161, 162, 163, 164, 165, 166, 167, 168, 169, 170, 171, 172, 173, 174, 175, 176, 177, 178, 179, 180, 181, 182, 183, 184, 185, 186, 187, 188, 189, 190, 191, 192, 193, 194, 195, 196, 197, 198, 199, 200, 201, 202, 203, 204, 205, 206, 207, 208, 209, 210, 211, 212, 213, 214, 215, 216, 217, 218, 219, 220, 221, 222, 223, 224, 225, 226, 227, 228, 229, 230, 231, 232, 233, 234, 235, 236, 237, 238, 239, 240, 241, 242, 243, 244, 245, 246, 247, 248, 249, 250, 251, 252, 253, 254, 255, 256, 257, 258, 259, 260, 261, 262, 263, 264, 265], 1.0, 'REPLACE')
_m = ob_time_card_rack_reference.modifiers.new('Armature', 'ARMATURE')
_m.object = ob_time_card_rack_qc_skeleton
ob_time_card_rack_physics.parent = ob_time_card_rack_qc_skeleton
ob_time_card_rack_physics.location = (0.0, 0.0, 0.0)
ob_time_card_rack_physics.display_type = 'SOLID'
ob_time_card_rack_physics.show_wire = True
ob_time_card_rack_physics.lineart.crease_threshold = 0.0
_vg = ob_time_card_rack_physics.vertex_groups.new(name='static_prop')
_vg.add([0, 1, 2, 3, 4, 5, 6, 7], 1.0, 'REPLACE')
_m = ob_time_card_rack_physics.modifiers.new('Armature', 'ARMATURE')
_m.object = ob_time_card_rack_qc_skeleton

# ---- collection membership
scene.collection.objects.link(ob_time_card_rack_qc_skeleton)
scene.collection.objects.link(ob_time_card_rack_reference)
scene.collection.objects.link(ob_time_card_rack_physics)
col_time_card_rack.objects.link(ob_time_card_rack_qc_skeleton)
col_time_card_rack.objects.link(ob_time_card_rack_reference)
col_time_card_rack.objects.link(ob_time_card_rack_physics)

# ---- scene / render settings (as saved in the file)
scene.frame_start = 1; scene.frame_end = 250; scene.frame_set(0)
scene.render.engine = 'BLENDER_EEVEE_NEXT'
scene.cycles.use_denoising = False
scene.cycles.samples = 128
scene.cycles.sampling_pattern = 'TABULATED_SOBOL'
scene.cycles.use_adaptive_sampling = False
scene.cycles.use_light_tree = False
scene.view_settings.view_transform = 'Filmic'
bpy.context.view_layer.update()

# ---- added for rendering (the .blend has no active camera and no usable light): camera, sun + grey world if the file has none
cam_auto = bpy.data.cameras.new('AutoCamera')
cam_auto.lens = 50.0
cam_auto.sensor_width = 36.0
cam_auto.clip_end = 1871.6
ob_auto_camera = bpy.data.objects.new('AutoCamera', cam_auto)
scene.collection.objects.link(ob_auto_camera)
ob_auto_camera.location = (106.644, -134.09, 136.713)
ob_auto_camera.rotation_euler = (1.09748, -7.21219e-08, 0.694738)
scene.camera = ob_auto_camera
light_auto_sun = bpy.data.lights.new('AutoSun', 'SUN')
light_auto_sun.energy = 3.0
light_auto_sun.angle = 0.0523599
ob_auto_sun = bpy.data.objects.new('AutoSun', light_auto_sun)
scene.collection.objects.link(ob_auto_sun)
ob_auto_sun.rotation_euler = (0.872665, 0.174533, 0.523599)
if scene.world is None:
    world_auto = bpy.data.worlds.new('AutoWorld')
    world_auto.color = (0.3, 0.3, 0.3)
    scene.world = world_auto
bpy.context.view_layer.update()
